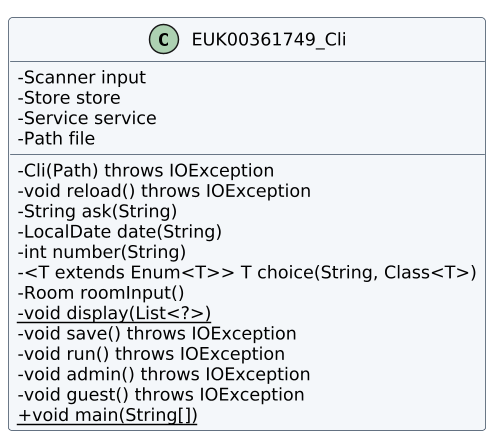

The diagram above was rendered by PlantUML. Its source (embedded in the PNG):
@startuml
!pragma layout smetana
skinparam classAttributeIconSize 0
skinparam shadowing false
skinparam backgroundColor white
skinparam classBackgroundColor #F4F7FA
skinparam classBorderColor #34465A
skinparam defaultFontName DejaVu Sans
skinparam defaultFontSize 12
skinparam dpi 140
class EUK00361749_Cli {
- Scanner input
- Store store
- Service service
- Path file
- Cli(Path) throws IOException
- void reload() throws IOException
- String ask(String)
- LocalDate date(String)
- int number(String)
- <T extends Enum<T>> T choice(String, Class<T>)
- Room roomInput()
- {static} void display(List<?>)
- void save() throws IOException
- void run() throws IOException
- void admin() throws IOException
- void guest() throws IOException
+ {static} void main(String[])
}
@enduml